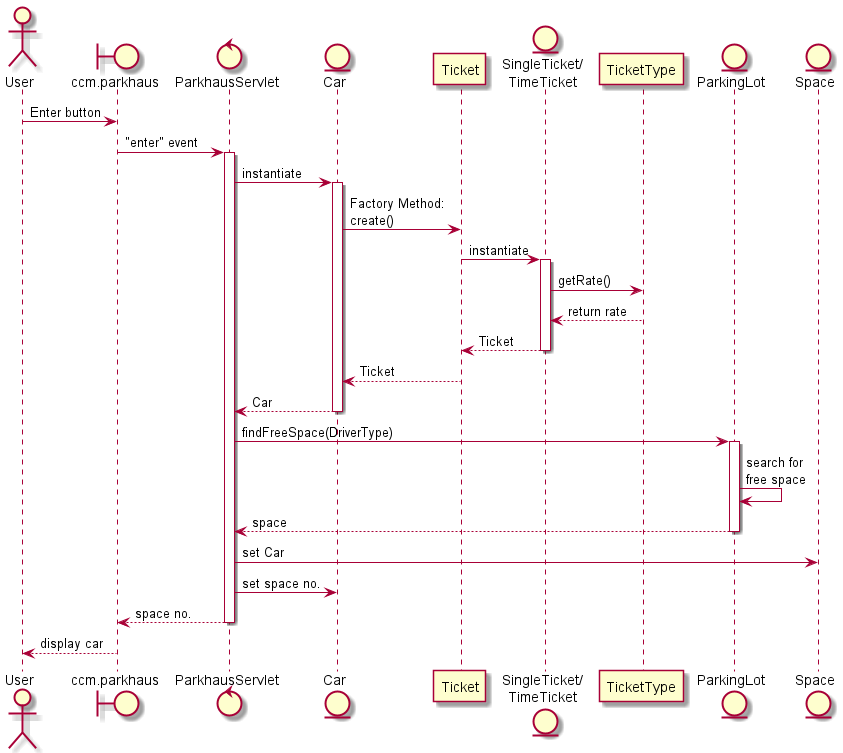

The diagram above was rendered by PlantUML. Its source (embedded in the PNG):
@startuml

actor User
boundary ccm.parkhaus
control ParkhausServlet
entity Car
participant Ticket
entity "SingleTicket/\nTimeTicket"
participant TicketType
entity ParkingLot
entity Space

User -> ccm.parkhaus: Enter button
ccm.parkhaus -> ParkhausServlet: "enter" event
activate ParkhausServlet
ParkhausServlet -> Car: instantiate
activate Car
Car -> Ticket: Factory Method:\ncreate()
Ticket -> "SingleTicket/\nTimeTicket": instantiate
activate "SingleTicket/\nTimeTicket"
"SingleTicket/\nTimeTicket" -> TicketType: getRate()
TicketType --> "SingleTicket/\nTimeTicket": return rate
return Ticket
Ticket --> Car: Ticket
return Car
ParkhausServlet -> ParkingLot: findFreeSpace(DriverType)
activate ParkingLot
ParkingLot -> ParkingLot: search for\nfree space
return space
ParkhausServlet -> Space: set Car
ParkhausServlet -> Car: set space no.
return space no.
ccm.parkhaus --> User: display car

@enduml